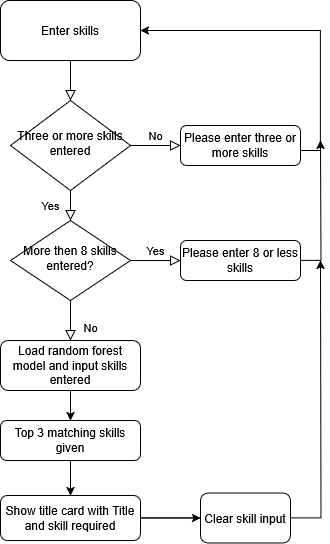

The diagram above was exported from draw.io. Its source (the exported page's mxGraphModel, read from the mxfile embedded in the PNG):
<mxGraphModel dx="1050" dy="558" grid="1" gridSize="10" guides="1" tooltips="1" connect="1" arrows="1" fold="1" page="1" pageScale="1" pageWidth="827" pageHeight="1169" math="0" shadow="0">
  <root>
    <mxCell id="WIyWlLk6GJQsqaUBKTNV-0" />
    <mxCell id="WIyWlLk6GJQsqaUBKTNV-1" parent="WIyWlLk6GJQsqaUBKTNV-0" />
    <mxCell id="WIyWlLk6GJQsqaUBKTNV-2" value="" style="rounded=0;html=1;jettySize=auto;orthogonalLoop=1;fontSize=11;endArrow=block;endFill=0;endSize=8;strokeWidth=1;shadow=0;labelBackgroundColor=none;edgeStyle=orthogonalEdgeStyle;" parent="WIyWlLk6GJQsqaUBKTNV-1" source="WIyWlLk6GJQsqaUBKTNV-3" target="WIyWlLk6GJQsqaUBKTNV-6" edge="1">
      <mxGeometry relative="1" as="geometry" />
    </mxCell>
    <mxCell id="WIyWlLk6GJQsqaUBKTNV-3" value="Enter skills" style="rounded=1;whiteSpace=wrap;html=1;fontSize=12;glass=0;strokeWidth=1;shadow=0;" parent="WIyWlLk6GJQsqaUBKTNV-1" vertex="1">
      <mxGeometry x="140" y="60" width="140" height="60" as="geometry" />
    </mxCell>
    <mxCell id="WIyWlLk6GJQsqaUBKTNV-4" value="Yes" style="rounded=0;html=1;jettySize=auto;orthogonalLoop=1;fontSize=11;endArrow=block;endFill=0;endSize=8;strokeWidth=1;shadow=0;labelBackgroundColor=none;edgeStyle=orthogonalEdgeStyle;" parent="WIyWlLk6GJQsqaUBKTNV-1" source="WIyWlLk6GJQsqaUBKTNV-6" target="WIyWlLk6GJQsqaUBKTNV-10" edge="1">
      <mxGeometry y="20" relative="1" as="geometry">
        <mxPoint as="offset" />
      </mxGeometry>
    </mxCell>
    <mxCell id="WIyWlLk6GJQsqaUBKTNV-5" value="No" style="edgeStyle=orthogonalEdgeStyle;rounded=0;html=1;jettySize=auto;orthogonalLoop=1;fontSize=11;endArrow=block;endFill=0;endSize=8;strokeWidth=1;shadow=0;labelBackgroundColor=none;" parent="WIyWlLk6GJQsqaUBKTNV-1" source="WIyWlLk6GJQsqaUBKTNV-6" target="WIyWlLk6GJQsqaUBKTNV-7" edge="1">
      <mxGeometry y="10" relative="1" as="geometry">
        <mxPoint as="offset" />
      </mxGeometry>
    </mxCell>
    <mxCell id="WIyWlLk6GJQsqaUBKTNV-6" value="Three or more skills entered" style="rhombus;whiteSpace=wrap;html=1;shadow=0;fontFamily=Helvetica;fontSize=12;align=center;strokeWidth=1;spacing=6;spacingTop=-4;" parent="WIyWlLk6GJQsqaUBKTNV-1" vertex="1">
      <mxGeometry x="150" y="160" width="120" height="90" as="geometry" />
    </mxCell>
    <mxCell id="LoAta4fyftO2M6xRLeFO-0" style="edgeStyle=orthogonalEdgeStyle;rounded=0;orthogonalLoop=1;jettySize=auto;html=1;entryX=1;entryY=0.5;entryDx=0;entryDy=0;" edge="1" parent="WIyWlLk6GJQsqaUBKTNV-1" source="WIyWlLk6GJQsqaUBKTNV-7" target="WIyWlLk6GJQsqaUBKTNV-3">
      <mxGeometry relative="1" as="geometry">
        <mxPoint x="320" y="110" as="targetPoint" />
        <Array as="points">
          <mxPoint x="460" y="210" />
          <mxPoint x="460" y="90" />
        </Array>
      </mxGeometry>
    </mxCell>
    <mxCell id="WIyWlLk6GJQsqaUBKTNV-7" value="Please enter three or more skills" style="rounded=1;whiteSpace=wrap;html=1;fontSize=12;glass=0;strokeWidth=1;shadow=0;" parent="WIyWlLk6GJQsqaUBKTNV-1" vertex="1">
      <mxGeometry x="320" y="185" width="120" height="40" as="geometry" />
    </mxCell>
    <mxCell id="WIyWlLk6GJQsqaUBKTNV-8" value="No" style="rounded=0;html=1;jettySize=auto;orthogonalLoop=1;fontSize=11;endArrow=block;endFill=0;endSize=8;strokeWidth=1;shadow=0;labelBackgroundColor=none;edgeStyle=orthogonalEdgeStyle;" parent="WIyWlLk6GJQsqaUBKTNV-1" source="WIyWlLk6GJQsqaUBKTNV-10" target="WIyWlLk6GJQsqaUBKTNV-11" edge="1">
      <mxGeometry x="0.3333" y="20" relative="1" as="geometry">
        <mxPoint as="offset" />
      </mxGeometry>
    </mxCell>
    <mxCell id="WIyWlLk6GJQsqaUBKTNV-9" value="Yes" style="edgeStyle=orthogonalEdgeStyle;rounded=0;html=1;jettySize=auto;orthogonalLoop=1;fontSize=11;endArrow=block;endFill=0;endSize=8;strokeWidth=1;shadow=0;labelBackgroundColor=none;" parent="WIyWlLk6GJQsqaUBKTNV-1" source="WIyWlLk6GJQsqaUBKTNV-10" target="WIyWlLk6GJQsqaUBKTNV-12" edge="1">
      <mxGeometry y="10" relative="1" as="geometry">
        <mxPoint as="offset" />
      </mxGeometry>
    </mxCell>
    <mxCell id="WIyWlLk6GJQsqaUBKTNV-10" value="More then 8 skills entered?" style="rhombus;whiteSpace=wrap;html=1;shadow=0;fontFamily=Helvetica;fontSize=12;align=center;strokeWidth=1;spacing=6;spacingTop=-4;" parent="WIyWlLk6GJQsqaUBKTNV-1" vertex="1">
      <mxGeometry x="150" y="280" width="120" height="80" as="geometry" />
    </mxCell>
    <mxCell id="LoAta4fyftO2M6xRLeFO-3" value="" style="edgeStyle=orthogonalEdgeStyle;rounded=0;orthogonalLoop=1;jettySize=auto;html=1;" edge="1" parent="WIyWlLk6GJQsqaUBKTNV-1" source="WIyWlLk6GJQsqaUBKTNV-11" target="LoAta4fyftO2M6xRLeFO-2">
      <mxGeometry relative="1" as="geometry" />
    </mxCell>
    <mxCell id="WIyWlLk6GJQsqaUBKTNV-11" value="Load random forest model and input skills entered" style="rounded=1;whiteSpace=wrap;html=1;fontSize=12;glass=0;strokeWidth=1;shadow=0;" parent="WIyWlLk6GJQsqaUBKTNV-1" vertex="1">
      <mxGeometry x="140" y="400" width="140" height="50" as="geometry" />
    </mxCell>
    <mxCell id="LoAta4fyftO2M6xRLeFO-1" style="edgeStyle=orthogonalEdgeStyle;rounded=0;orthogonalLoop=1;jettySize=auto;html=1;" edge="1" parent="WIyWlLk6GJQsqaUBKTNV-1" source="WIyWlLk6GJQsqaUBKTNV-12">
      <mxGeometry relative="1" as="geometry">
        <mxPoint x="460" y="200" as="targetPoint" />
      </mxGeometry>
    </mxCell>
    <mxCell id="WIyWlLk6GJQsqaUBKTNV-12" value="Please enter 8 or less skills" style="rounded=1;whiteSpace=wrap;html=1;fontSize=12;glass=0;strokeWidth=1;shadow=0;" parent="WIyWlLk6GJQsqaUBKTNV-1" vertex="1">
      <mxGeometry x="320" y="300" width="120" height="40" as="geometry" />
    </mxCell>
    <mxCell id="LoAta4fyftO2M6xRLeFO-7" value="" style="edgeStyle=orthogonalEdgeStyle;rounded=0;orthogonalLoop=1;jettySize=auto;html=1;" edge="1" parent="WIyWlLk6GJQsqaUBKTNV-1" source="LoAta4fyftO2M6xRLeFO-2" target="LoAta4fyftO2M6xRLeFO-6">
      <mxGeometry relative="1" as="geometry" />
    </mxCell>
    <mxCell id="LoAta4fyftO2M6xRLeFO-2" value="Top 3 matching skills given" style="whiteSpace=wrap;html=1;rounded=1;glass=0;strokeWidth=1;shadow=0;" vertex="1" parent="WIyWlLk6GJQsqaUBKTNV-1">
      <mxGeometry x="140" y="480" width="140" height="40" as="geometry" />
    </mxCell>
    <mxCell id="LoAta4fyftO2M6xRLeFO-8" style="edgeStyle=orthogonalEdgeStyle;rounded=0;orthogonalLoop=1;jettySize=auto;html=1;" edge="1" parent="WIyWlLk6GJQsqaUBKTNV-1" source="LoAta4fyftO2M6xRLeFO-6">
      <mxGeometry relative="1" as="geometry">
        <mxPoint x="460" y="320" as="targetPoint" />
      </mxGeometry>
    </mxCell>
    <mxCell id="LoAta4fyftO2M6xRLeFO-10" value="" style="edgeStyle=orthogonalEdgeStyle;rounded=0;orthogonalLoop=1;jettySize=auto;html=1;" edge="1" parent="WIyWlLk6GJQsqaUBKTNV-1" source="LoAta4fyftO2M6xRLeFO-6" target="LoAta4fyftO2M6xRLeFO-9">
      <mxGeometry relative="1" as="geometry" />
    </mxCell>
    <mxCell id="LoAta4fyftO2M6xRLeFO-6" value="&lt;div&gt;Show title card with Title and skill required&lt;/div&gt;" style="whiteSpace=wrap;html=1;rounded=1;glass=0;strokeWidth=1;shadow=0;" vertex="1" parent="WIyWlLk6GJQsqaUBKTNV-1">
      <mxGeometry x="140" y="555" width="140" height="45" as="geometry" />
    </mxCell>
    <mxCell id="LoAta4fyftO2M6xRLeFO-9" value="Clear skill input" style="whiteSpace=wrap;html=1;rounded=1;glass=0;strokeWidth=1;shadow=0;" vertex="1" parent="WIyWlLk6GJQsqaUBKTNV-1">
      <mxGeometry x="340" y="552.5" width="90" height="50" as="geometry" />
    </mxCell>
  </root>
</mxGraphModel>